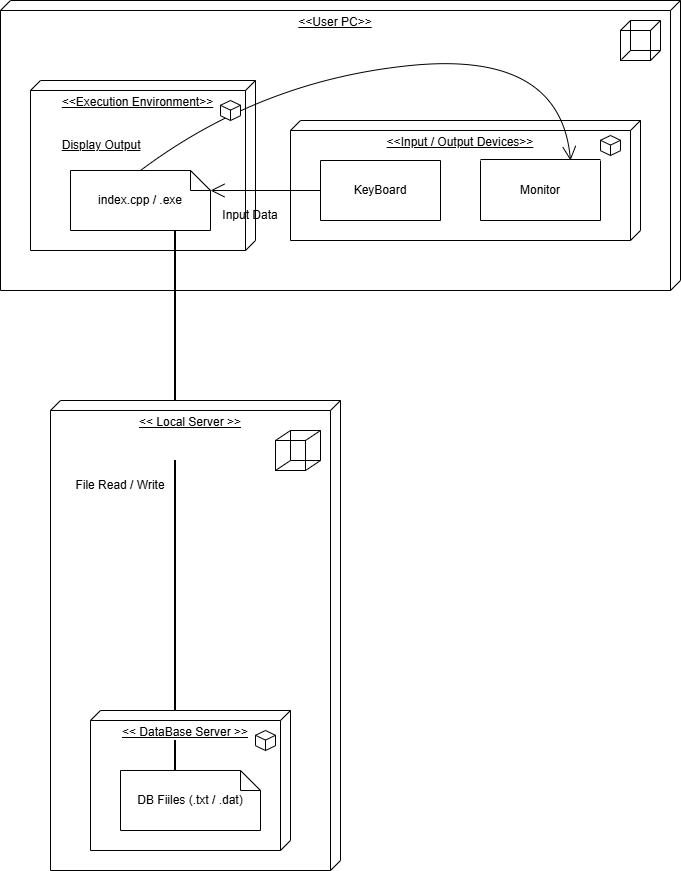

The diagram above was exported from draw.io. Its source (the exported page's mxGraphModel, read from the mxfile embedded in the PNG):
<mxGraphModel dx="774" dy="562" grid="1" gridSize="10" guides="1" tooltips="1" connect="1" arrows="1" fold="1" page="1" pageScale="1" pageWidth="850" pageHeight="1100" math="0" shadow="0">
  <root>
    <mxCell id="0" />
    <mxCell id="1" parent="0" />
    <mxCell id="I34cDvPoBcsSH2jcD6gC-1" parent="1" style="verticalAlign=top;align=center;spacingTop=8;spacingLeft=2;spacingRight=12;shape=cube;size=10;direction=south;fontStyle=4;html=1;whiteSpace=wrap;" value="&amp;lt;&amp;lt;User PC&amp;gt;&amp;gt;" vertex="1">
      <mxGeometry height="290" width="680" x="20" y="120" as="geometry" />
    </mxCell>
    <mxCell id="I34cDvPoBcsSH2jcD6gC-2" parent="1" style="verticalAlign=top;align=center;spacingTop=8;spacingLeft=2;spacingRight=12;shape=cube;size=10;direction=south;fontStyle=4;html=1;whiteSpace=wrap;" value="&amp;lt;&amp;lt;Execution Environment&amp;gt;&amp;gt;&lt;br&gt;&lt;br&gt;&lt;br&gt;&lt;div style=&quot;text-align: left;&quot;&gt;&lt;span style=&quot;background-color: transparent; color: light-dark(rgb(0, 0, 0), rgb(255, 255, 255));&quot;&gt;Display Output&lt;/span&gt;&lt;/div&gt;" vertex="1">
      <mxGeometry height="170" width="225" x="50" y="200" as="geometry" />
    </mxCell>
    <mxCell id="I34cDvPoBcsSH2jcD6gC-3" parent="1" style="verticalAlign=top;align=center;spacingTop=8;spacingLeft=2;spacingRight=12;shape=cube;size=10;direction=south;fontStyle=4;html=1;whiteSpace=wrap;" value="&amp;lt;&amp;lt;Input / Output Devices&amp;gt;&amp;gt;" vertex="1">
      <mxGeometry height="120" width="350" x="310" y="240" as="geometry" />
    </mxCell>
    <mxCell id="I34cDvPoBcsSH2jcD6gC-13" parent="1" style="verticalLabelPosition=bottom;verticalAlign=top;html=1;shape=mxgraph.basic.rect;fillColor2=none;strokeWidth=1;size=12;indent=5;" value="" vertex="1">
      <mxGeometry height="30" width="30" x="640" y="150" as="geometry" />
    </mxCell>
    <mxCell id="I34cDvPoBcsSH2jcD6gC-16" parent="1" style="shape=partialRectangle;whiteSpace=wrap;html=1;bottom=0;right=0;fillColor=none;" value="" vertex="1">
      <mxGeometry height="30" width="30" x="650" y="140" as="geometry" />
    </mxCell>
    <mxCell id="I34cDvPoBcsSH2jcD6gC-18" parent="1" style="shape=partialRectangle;whiteSpace=wrap;html=1;top=0;left=0;fillColor=none;" value="" vertex="1">
      <mxGeometry height="30" width="30" x="650" y="140" as="geometry" />
    </mxCell>
    <mxCell id="I34cDvPoBcsSH2jcD6gC-19" edge="1" parent="1" source="I34cDvPoBcsSH2jcD6gC-13" style="endArrow=none;html=1;rounded=0;exitX=0;exitY=0;exitDx=0;exitDy=0;exitPerimeter=0;entryX=0;entryY=0;entryDx=0;entryDy=0;" target="I34cDvPoBcsSH2jcD6gC-18" value="">
      <mxGeometry relative="1" as="geometry">
        <mxPoint x="110" y="510" as="sourcePoint" />
        <mxPoint x="270" y="510" as="targetPoint" />
      </mxGeometry>
    </mxCell>
    <mxCell id="I34cDvPoBcsSH2jcD6gC-21" edge="1" parent="1" source="I34cDvPoBcsSH2jcD6gC-13" style="endArrow=none;html=1;rounded=0;exitX=0.033;exitY=0.967;exitDx=0;exitDy=0;exitPerimeter=0;entryX=0;entryY=1;entryDx=0;entryDy=0;" target="I34cDvPoBcsSH2jcD6gC-18" value="">
      <mxGeometry relative="1" as="geometry">
        <mxPoint x="120" y="510" as="sourcePoint" />
        <mxPoint x="280" y="510" as="targetPoint" />
      </mxGeometry>
    </mxCell>
    <mxCell id="I34cDvPoBcsSH2jcD6gC-22" edge="1" parent="1" style="endArrow=none;html=1;rounded=0;entryX=1;entryY=1;entryDx=0;entryDy=0;" target="I34cDvPoBcsSH2jcD6gC-18" value="">
      <mxGeometry relative="1" as="geometry">
        <mxPoint x="670" y="180" as="sourcePoint" />
        <mxPoint x="190" y="595" as="targetPoint" />
      </mxGeometry>
    </mxCell>
    <mxCell id="I34cDvPoBcsSH2jcD6gC-23" edge="1" parent="1" style="endArrow=none;html=1;rounded=0;entryX=1;entryY=0;entryDx=0;entryDy=0;" target="I34cDvPoBcsSH2jcD6gC-18" value="">
      <mxGeometry relative="1" as="geometry">
        <mxPoint x="670" y="150" as="sourcePoint" />
        <mxPoint x="290" y="570" as="targetPoint" />
      </mxGeometry>
    </mxCell>
    <mxCell id="I34cDvPoBcsSH2jcD6gC-30" parent="1" style="shape=partialRectangle;whiteSpace=wrap;html=1;top=0;bottom=0;fillColor=none;" value="KeyBoard" vertex="1">
      <mxGeometry height="60" width="120" x="340" y="280" as="geometry" />
    </mxCell>
    <mxCell id="I34cDvPoBcsSH2jcD6gC-31" parent="1" style="shape=partialRectangle;whiteSpace=wrap;html=1;top=0;bottom=0;fillColor=none;" value="Monitor" vertex="1">
      <mxGeometry height="60" width="120" x="500" y="280" as="geometry" />
    </mxCell>
    <mxCell id="I34cDvPoBcsSH2jcD6gC-32" edge="1" parent="1" style="endArrow=none;html=1;rounded=0;" value="">
      <mxGeometry relative="1" as="geometry">
        <mxPoint x="340" y="280" as="sourcePoint" />
        <mxPoint x="460" y="280" as="targetPoint" />
      </mxGeometry>
    </mxCell>
    <mxCell id="I34cDvPoBcsSH2jcD6gC-33" edge="1" parent="1" style="endArrow=none;html=1;rounded=0;" value="">
      <mxGeometry relative="1" as="geometry">
        <mxPoint x="340" y="340" as="sourcePoint" />
        <mxPoint x="460" y="340" as="targetPoint" />
      </mxGeometry>
    </mxCell>
    <mxCell id="I34cDvPoBcsSH2jcD6gC-34" edge="1" parent="1" style="endArrow=none;html=1;rounded=0;" value="">
      <mxGeometry relative="1" as="geometry">
        <mxPoint x="500" y="340" as="sourcePoint" />
        <mxPoint x="620" y="340" as="targetPoint" />
      </mxGeometry>
    </mxCell>
    <mxCell id="I34cDvPoBcsSH2jcD6gC-35" edge="1" parent="1" style="endArrow=none;html=1;rounded=0;" value="">
      <mxGeometry relative="1" as="geometry">
        <mxPoint x="500" y="279" as="sourcePoint" />
        <mxPoint x="620" y="279" as="targetPoint" />
      </mxGeometry>
    </mxCell>
    <mxCell id="I34cDvPoBcsSH2jcD6gC-39" parent="1" style="shape=note;size=20;whiteSpace=wrap;html=1;" value="index.cpp / .exe" vertex="1">
      <mxGeometry height="60" width="140" x="90" y="290" as="geometry" />
    </mxCell>
    <mxCell id="I34cDvPoBcsSH2jcD6gC-41" edge="1" parent="1" source="I34cDvPoBcsSH2jcD6gC-30" style="endArrow=open;endFill=1;endSize=12;html=1;rounded=0;exitX=0;exitY=0.5;exitDx=0;exitDy=0;entryX=0;entryY=0;entryDx=140;entryDy=20;entryPerimeter=0;" target="I34cDvPoBcsSH2jcD6gC-39" value="">
      <mxGeometry relative="1" width="160" as="geometry">
        <mxPoint x="310" y="180" as="sourcePoint" />
        <mxPoint x="470" y="180" as="targetPoint" />
      </mxGeometry>
    </mxCell>
    <mxCell id="I34cDvPoBcsSH2jcD6gC-42" parent="1" style="text;html=1;whiteSpace=wrap;strokeColor=none;fillColor=none;align=center;verticalAlign=middle;rounded=0;" value="Input Data" vertex="1">
      <mxGeometry height="30" width="60" x="240" y="320" as="geometry" />
    </mxCell>
    <mxCell id="I34cDvPoBcsSH2jcD6gC-44" edge="1" parent="1" source="I34cDvPoBcsSH2jcD6gC-39" style="endArrow=open;endFill=1;endSize=12;html=1;rounded=0;exitX=0.5;exitY=0;exitDx=0;exitDy=0;exitPerimeter=0;curved=1;" value="">
      <mxGeometry relative="1" width="160" as="geometry">
        <Array as="points">
          <mxPoint x="280" y="200" />
          <mxPoint x="580" y="170" />
        </Array>
        <mxPoint x="160" y="150" as="sourcePoint" />
        <mxPoint x="590" y="280" as="targetPoint" />
      </mxGeometry>
    </mxCell>
    <mxCell id="I34cDvPoBcsSH2jcD6gC-45" parent="1" style="verticalAlign=top;align=center;spacingTop=8;spacingLeft=2;spacingRight=12;shape=cube;size=10;direction=south;fontStyle=4;html=1;whiteSpace=wrap;" value="&amp;lt;&amp;lt; Local Server &amp;gt;&amp;gt;" vertex="1">
      <mxGeometry height="470" width="290" x="70" y="520" as="geometry" />
    </mxCell>
    <mxCell id="I34cDvPoBcsSH2jcD6gC-46" parent="1" style="html=1;whiteSpace=wrap;shape=isoCube2;backgroundOutline=1;isoAngle=15;" value="" vertex="1">
      <mxGeometry height="20" width="20" x="240" y="220" as="geometry" />
    </mxCell>
    <mxCell id="I34cDvPoBcsSH2jcD6gC-47" parent="1" style="html=1;whiteSpace=wrap;shape=isoCube2;backgroundOutline=1;isoAngle=15;" value="" vertex="1">
      <mxGeometry height="20" width="20" x="620" y="255" as="geometry" />
    </mxCell>
    <mxCell id="I34cDvPoBcsSH2jcD6gC-48" parent="1" style="verticalAlign=top;align=center;spacingTop=8;spacingLeft=2;spacingRight=12;shape=cube;size=10;direction=south;fontStyle=4;html=1;whiteSpace=wrap;" value="&amp;lt;&amp;lt; DataBase Server &amp;gt;&amp;gt;" vertex="1">
      <mxGeometry height="140" width="200" x="110" y="830" as="geometry" />
    </mxCell>
    <mxCell id="I34cDvPoBcsSH2jcD6gC-49" parent="1" style="html=1;whiteSpace=wrap;shape=isoCube2;backgroundOutline=1;isoAngle=15;" value="" vertex="1">
      <mxGeometry height="20" width="20" x="275" y="850" as="geometry" />
    </mxCell>
    <mxCell id="I34cDvPoBcsSH2jcD6gC-50" parent="1" style="shape=note;size=20;whiteSpace=wrap;html=1;" value="DB Fiiles (.txt / .dat)" vertex="1">
      <mxGeometry height="60" width="140" x="140" y="890" as="geometry" />
    </mxCell>
    <mxCell id="I34cDvPoBcsSH2jcD6gC-51" parent="1" style="line;strokeWidth=2;direction=south;html=1;" value="" vertex="1">
      <mxGeometry height="170" width="10" x="190" y="350" as="geometry" />
    </mxCell>
    <mxCell id="I34cDvPoBcsSH2jcD6gC-52" parent="1" style="line;strokeWidth=2;direction=south;html=1;" value="" vertex="1">
      <mxGeometry height="250" width="10" x="190" y="580" as="geometry" />
    </mxCell>
    <mxCell id="I34cDvPoBcsSH2jcD6gC-53" parent="1" style="text;html=1;whiteSpace=wrap;strokeColor=none;fillColor=none;align=center;verticalAlign=middle;rounded=0;" value="File Read / Write" vertex="1">
      <mxGeometry height="30" width="100" x="90" y="590" as="geometry" />
    </mxCell>
    <mxCell id="I34cDvPoBcsSH2jcD6gC-56" parent="1" style="verticalLabelPosition=bottom;verticalAlign=top;html=1;shape=mxgraph.basic.rect;fillColor2=none;strokeWidth=1;size=20;indent=5;" value="" vertex="1">
      <mxGeometry height="30" width="30" x="295" y="560" as="geometry" />
    </mxCell>
    <mxCell id="I34cDvPoBcsSH2jcD6gC-57" parent="1" style="shape=partialRectangle;whiteSpace=wrap;html=1;bottom=0;right=0;fillColor=none;" value="" vertex="1">
      <mxGeometry height="30" width="30" x="310" y="550" as="geometry" />
    </mxCell>
    <mxCell id="I34cDvPoBcsSH2jcD6gC-58" parent="1" style="shape=partialRectangle;whiteSpace=wrap;html=1;top=0;left=0;fillColor=none;" value="" vertex="1">
      <mxGeometry height="30" width="30" x="310" y="550" as="geometry" />
    </mxCell>
    <mxCell id="I34cDvPoBcsSH2jcD6gC-59" edge="1" parent="1" style="endArrow=none;html=1;rounded=0;exitX=0.033;exitY=-0.067;exitDx=0;exitDy=0;exitPerimeter=0;entryX=0;entryY=0;entryDx=0;entryDy=0;" target="I34cDvPoBcsSH2jcD6gC-58" value="">
      <mxGeometry relative="1" as="geometry">
        <mxPoint x="295" y="560" as="sourcePoint" />
        <mxPoint x="489.01" y="472.01" as="targetPoint" />
      </mxGeometry>
    </mxCell>
    <mxCell id="I34cDvPoBcsSH2jcD6gC-60" edge="1" parent="1" style="endArrow=none;html=1;rounded=0;entryX=0;entryY=1;entryDx=0;entryDy=0;" target="I34cDvPoBcsSH2jcD6gC-58" value="">
      <mxGeometry relative="1" as="geometry">
        <mxPoint x="295" y="590" as="sourcePoint" />
        <mxPoint x="455" y="560" as="targetPoint" />
      </mxGeometry>
    </mxCell>
    <mxCell id="I34cDvPoBcsSH2jcD6gC-61" edge="1" parent="1" style="endArrow=none;html=1;rounded=0;entryX=1;entryY=1;entryDx=0;entryDy=0;" target="I34cDvPoBcsSH2jcD6gC-58" value="">
      <mxGeometry relative="1" as="geometry">
        <mxPoint x="325" y="590" as="sourcePoint" />
        <mxPoint x="475" y="530" as="targetPoint" />
      </mxGeometry>
    </mxCell>
    <mxCell id="I34cDvPoBcsSH2jcD6gC-62" edge="1" parent="1" style="endArrow=none;html=1;rounded=0;exitX=0.333;exitY=0.333;exitDx=0;exitDy=0;exitPerimeter=0;entryX=1;entryY=0;entryDx=0;entryDy=0;" target="I34cDvPoBcsSH2jcD6gC-58" value="">
      <mxGeometry relative="1" as="geometry">
        <mxPoint x="325" y="560" as="sourcePoint" />
        <mxPoint x="555.01" y="500.01" as="targetPoint" />
      </mxGeometry>
    </mxCell>
    <mxCell id="I34cDvPoBcsSH2jcD6gC-63" parent="1" style="line;strokeWidth=2;direction=south;html=1;" value="" vertex="1">
      <mxGeometry height="30" width="10" x="190" y="860" as="geometry" />
    </mxCell>
  </root>
</mxGraphModel>